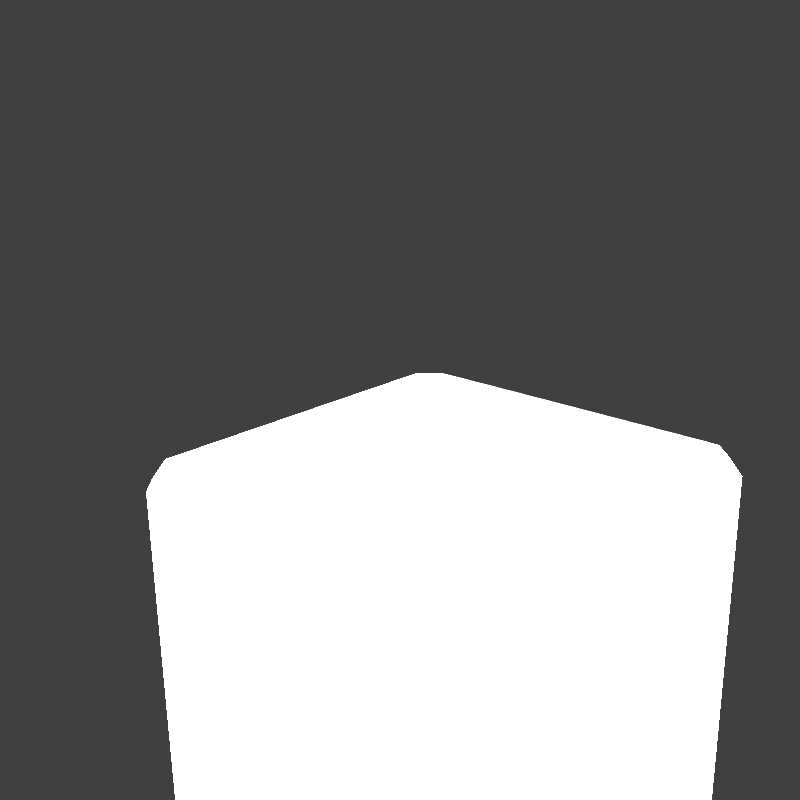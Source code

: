 # Source: Custom0000.blend  (saved by Blender 3.6.11; exported with 4.5.12 LTS)
import bpy
from mathutils import Matrix  # noqa: F401  (used for matrix-valued properties, if any)

bpy.ops.wm.read_factory_settings(use_empty=True)
scene = bpy.context.scene
scene.name = 'Scene'

# ---- collections
col_don_t_render_me = bpy.data.collections.new("Don't Render Me"); scene.collection.children.link(col_don_t_render_me)

# ---- materials (node trees are filled in below, after node groups)
mat_material = bpy.data.materials.new('Material')
mat_material.alpha_threshold = 0.0
mat_material.line_color = (0.0, 0.0, 0.0, 1.0)
mat_pq0000 = bpy.data.materials.new('pq0000')
mat_pq0000.diffuse_color = (0.0, 0.0, 0.0, 1.0)
mat_pq0000.roughness = 0.5528
mat_pq0000.specular_intensity = 1.0
mat_pq0000.metallic = 1.0
mat_pla_template = bpy.data.materials.new('PLA_Template')
mat_pla_template.diffuse_color = (0.5, 0.5, 0.5, 1.0)
mat_pla_template.roughness = 0.5528
mat_pla_template.specular_intensity = 0.0

# ---- node groups
ng_pla_pok_mon_shader = bpy.data.node_groups.new('PLA Pokémon Shader', 'ShaderNodeTree')
_s = ng_pla_pok_mon_shader.interface.new_socket(name='Shader', in_out='OUTPUT', socket_type='NodeSocketShader')
_s = ng_pla_pok_mon_shader.interface.new_socket(name='Albedo', in_out='INPUT', socket_type='NodeSocketColor')
_s.default_value = (1.0, 0.6235, 0.0, 1.0)
_s = ng_pla_pok_mon_shader.interface.new_socket(name='_Lym Color', in_out='INPUT', socket_type='NodeSocketColor')
_s.default_value = (0.8, 0.8, 0.8, 1.0)
_s = ng_pla_pok_mon_shader.interface.new_socket(name='_Lym Alpha', in_out='INPUT', socket_type='NodeSocketFloat')
_s.subtype = 'FACTOR'
_s.default_value = 0.5
_s.min_value = 0.0
_s.max_value = 1.0
_s = ng_pla_pok_mon_shader.interface.new_socket(name='Layer Color Mask 1', in_out='INPUT', socket_type='NodeSocketColor')
_s.default_value = (0.002732, 0.002125, 0.002125, 1.0)
_s = ng_pla_pok_mon_shader.interface.new_socket(name='Layer Color Mask 2', in_out='INPUT', socket_type='NodeSocketColor')
_s.default_value = (0.03434, 0.008023, 0.003035, 1.0)
_s = ng_pla_pok_mon_shader.interface.new_socket(name='Layer Color Mask 3', in_out='INPUT', socket_type='NodeSocketColor')
_s.default_value = (0.02029, 0.02029, 0.02029, 1.0)
_s = ng_pla_pok_mon_shader.interface.new_socket(name='Layer Color Mask 4', in_out='INPUT', socket_type='NodeSocketColor')
_s.default_value = (0.02029, 0.02029, 0.02029, 1.0)
_s = ng_pla_pok_mon_shader.interface.new_socket(name='Gamma Adjust', in_out='INPUT', socket_type='NodeSocketFloat')
_s.default_value = 0.5
_s.min_value = 0.001
_s.max_value = 10.0
_s = ng_pla_pok_mon_shader.interface.new_socket(name='Roughness', in_out='INPUT', socket_type='NodeSocketFloat')
_s.subtype = 'FACTOR'
_s.default_value = 0.5
_s.min_value = 0.0
_s.max_value = 1.0
_s = ng_pla_pok_mon_shader.interface.new_socket(name='Color', in_out='INPUT', socket_type='NodeSocketColor')
_s.default_value = (0.8, 0.8, 0.8, 1.0)
_s = ng_pla_pok_mon_shader.interface.new_socket(name='_ao', in_out='INPUT', socket_type='NodeSocketColor')
_s.default_value = (1.0, 1.0, 1.0, 1.0)
_s = ng_pla_pok_mon_shader.interface.new_socket(name='_nrm', in_out='INPUT', socket_type='NodeSocketColor')
_s.default_value = (0.5, 0.5, 1.0, 1.0)
_s = ng_pla_pok_mon_shader.interface.new_socket(name='Normal Map Strength', in_out='INPUT', socket_type='NodeSocketFloat')
_s.default_value = 3.0
_s.min_value = 0.0
_s.max_value = 10.0
_N = ng_pla_pok_mon_shader.nodes; _L = ng_pla_pok_mon_shader.links
n0 = _N.new('ShaderNodeValToRGB'); n0.name = 'Rampa de color'; n0.location = (211, -360)
n0.hide = True
while len(n0.color_ramp.elements) > 1: n0.color_ramp.elements.remove(n0.color_ramp.elements[-1])
n0.color_ramp.elements[0].position = 0.2402; n0.color_ramp.elements[0].color = (1.0, 1.0, 1.0, 1.0)
_e = n0.color_ramp.elements.new(0.5459); _e.color = (0.0, 0.0, 0.0, 1.0)
n1 = _N.new('ShaderNodeMixShader'); n1.name = 'Mezclar sombreadores'; n1.location = (1032, -54)
n2 = _N.new('ShaderNodeValToRGB'); n2.name = 'Rampa de color.003'; n2.location = (-841, 144)
n2.hide = True
n2.color_ramp.interpolation = 'EASE'
while len(n2.color_ramp.elements) > 1: n2.color_ramp.elements.remove(n2.color_ramp.elements[-1])
n2.color_ramp.elements[0].position = 0.0; n2.color_ramp.elements[0].color = (0.0, 0.0, 0.0, 1.0)
_e = n2.color_ramp.elements.new(0.7077); _e.color = (1.0, 1.0, 1.0, 1.0)
n3 = _N.new('ShaderNodeValToRGB'); n3.name = 'Rampa de color.002'; n3.location = (-840, 65)
n3.hide = True
n3.color_ramp.interpolation = 'EASE'
while len(n3.color_ramp.elements) > 1: n3.color_ramp.elements.remove(n3.color_ramp.elements[-1])
n3.color_ramp.elements[0].position = 0.0; n3.color_ramp.elements[0].color = (0.0, 0.0, 0.0, 1.0)
_e = n3.color_ramp.elements.new(0.03494); _e.color = (1.0, 1.0, 1.0, 1.0)
n4 = _N.new('ShaderNodeValToRGB'); n4.name = 'Rampa de color.001'; n4.location = (-833, 203)
n4.hide = True
n4.color_ramp.interpolation = 'EASE'
while len(n4.color_ramp.elements) > 1: n4.color_ramp.elements.remove(n4.color_ramp.elements[-1])
n4.color_ramp.elements[0].position = 0.0; n4.color_ramp.elements[0].color = (0.0, 0.0, 0.0, 1.0)
_e = n4.color_ramp.elements.new(0.03494); _e.color = (1.0, 1.0, 1.0, 1.0)
n5 = _N.new('ShaderNodeMix'); n5.name = 'Mezclar.005'; n5.location = (-546, 79)
n5.label = 'Blue Channel'
n5.hide = True
n5.data_type = 'RGBA'
n6 = _N.new('NodeGroupOutput'); n6.name = 'Group Output'; n6.location = (1222, 0)
n7 = _N.new('ShaderNodeMix'); n7.name = 'Mezclar.006'; n7.location = (-529, 146)
n7.label = 'Green Channel'
n7.hide = True
n7.data_type = 'RGBA'
n8 = _N.new('ShaderNodeMix'); n8.name = 'Mezclar.004'; n8.location = (-550, 24)
n8.label = 'Alpha Channel'
n8.hide = True
n8.data_type = 'RGBA'
n9 = _N.new('NodeGroupInput'); n9.name = 'Group Input'; n9.location = (-1343, 21)
n10 = _N.new('ShaderNodeGamma'); n10.name = 'Gamma'; n10.location = (-376, 19)
n10.hide = True
n11 = _N.new('ShaderNodeHueSaturation'); n11.name = 'Tono Saturación Valor'; n11.location = (72, -153)
n11.inputs[0].default_value = 0.45
n11.inputs[1].default_value = 2.0
n11.inputs[2].default_value = 0.2
n12 = _N.new('ShaderNodeMix'); n12.name = 'Mezclar.001'; n12.location = (-175, -22)
n12.hide = True
n12.data_type = 'RGBA'
n12.blend_type = 'OVERLAY'
n12.inputs[0].default_value = 1.0
n13 = _N.new('ShaderNodeMix'); n13.name = 'Mezclar.003'; n13.location = (-530, 213)
n13.label = 'Red Channel'
n13.hide = True
n13.data_type = 'RGBA'
n14 = _N.new('ShaderNodeSeparateColor'); n14.name = 'Separar RVA.001'; n14.location = (-1073, 147)
n14.hide = True
n15 = _N.new('ShaderNodeNormalMap'); n15.name = 'Mapa de normales'; n15.location = (-411, -329)
n16 = _N.new('ShaderNodeBsdfDiffuse'); n16.name = 'BSDF Difuso'; n16.location = (-155, -459)
n16.hide = True
n17 = _N.new('ShaderNodeShaderToRGB'); n17.name = 'Sombreador a RVA'; n17.location = (87, -446)
n17.hide = True
n18 = _N.new('ShaderNodeMix'); n18.name = 'Mezclar'; n18.location = (471, -130)
n18.data_type = 'RGBA'
n19 = _N.new('ShaderNodeEmission'); n19.name = 'Emisión'; n19.location = (767, -139)
n20 = _N.new('ShaderNodeEeveeSpecular'); n20.name = 'Especularidad BSDF'; n20.location = (662, 230)
n20.width = 224
n20.inputs[4].default_value = 0.9142
_L.new(n9.outputs[0], n13.inputs[6])
_L.new(n9.outputs[1], n14.inputs[0])
_L.new(n9.outputs[2], n8.inputs[0])
_L.new(n9.outputs[8], n20.inputs[2])
_L.new(n9.outputs[9], n16.inputs[0])
_L.new(n9.outputs[10], n20.inputs[1])
_L.new(n1.outputs[0], n6.inputs[0])
_L.new(n9.outputs[11], n15.inputs[1])
_L.new(n17.outputs[0], n0.inputs[0])
_L.new(n16.outputs[0], n17.inputs[0])
_L.new(n18.outputs[2], n19.inputs[0])
_L.new(n0.outputs[0], n18.inputs[0])
_L.new(n11.outputs[0], n18.inputs[7])
_L.new(n12.outputs[2], n11.inputs[4])
_L.new(n12.outputs[2], n18.inputs[6])
_L.new(n20.outputs[0], n1.inputs[1])
_L.new(n19.outputs[0], n1.inputs[2])
_L.new(n15.outputs[0], n20.inputs[5])
_L.new(n14.outputs[0], n4.inputs[0])
_L.new(n14.outputs[2], n3.inputs[0])
_L.new(n13.outputs[2], n7.inputs[6])
_L.new(n7.outputs[2], n5.inputs[6])
_L.new(n5.outputs[2], n8.inputs[6])
_L.new(n3.outputs[0], n5.inputs[0])
_L.new(n4.outputs[0], n13.inputs[0])
_L.new(n14.outputs[1], n2.inputs[0])
_L.new(n2.outputs[0], n7.inputs[0])
_L.new(n8.outputs[2], n10.inputs[0])
_L.new(n10.outputs[0], n12.inputs[6])
_L.new(n9.outputs[3], n13.inputs[7])
_L.new(n9.outputs[4], n7.inputs[7])
_L.new(n9.outputs[5], n5.inputs[7])
_L.new(n9.outputs[6], n8.inputs[7])
_L.new(n9.outputs[10], n12.inputs[7])
_L.new(n9.outputs[12], n15.inputs[0])
_L.new(n9.outputs[7], n10.inputs[1])
_L.new(n18.outputs[2], n20.inputs[0])
n6.is_active_output = True

# ---- material node trees
mat_material.use_nodes = True; mat_material.node_tree.nodes.clear()
_N = mat_material.node_tree.nodes; _L = mat_material.node_tree.links
n0 = _N.new('ShaderNodeOutputMaterial'); n0.name = 'Material Output'; n0.location = (300, 300)
n1 = _N.new('ShaderNodeBsdfPrincipled'); n1.name = 'Principled BSDF'; n1.location = (10, 300)
n1.distribution = 'GGX'
n1.subsurface_method = 'BURLEY'
n1.inputs[2].default_value = 0.4
n1.inputs[3].default_value = 1.45
n1.inputs[27].default_value = (0.0, 0.0, 0.0, 1.0)
n1.inputs[28].default_value = 1.0
_L.new(n1.outputs[0], n0.inputs[0])
n0.is_active_output = True
mat_pq0000.use_nodes = True; mat_pq0000.node_tree.nodes.clear()
_N = mat_pq0000.node_tree.nodes; _L = mat_pq0000.node_tree.links
n0 = _N.new('ShaderNodeBsdfPrincipled'); n0.name = 'Principled BSDF'; n0.location = (10, 300)
n0.distribution = 'GGX'
n0.subsurface_method = 'RANDOM_WALK_SKIN'
n0.inputs[2].default_value = 0.0
n0.inputs[3].default_value = 1.45
n0.inputs[13].default_value = 0.0
n0.inputs[27].default_value = (0.0, 0.0, 0.0, 1.0)
n0.inputs[28].default_value = 1.0
n1 = _N.new('ShaderNodeOutputMaterial'); n1.name = 'Material Output'; n1.location = (300, 300)
n2 = _N.new('ShaderNodeVertexColor'); n2.name = 'Color Attribute'; n2.location = (-286, 268)
n2.layer_name = 'Attribute'
n3 = _N.new('ShaderNodeTexImage'); n3.name = 'Image Texture'; n3.location = (-231, 622)
n3.label = '64 x 64 px | 64 x 32 px | 64 x 16 px'
_L.new(n0.outputs[0], n1.inputs[0])
_L.new(n2.outputs[0], n0.inputs[0])
n1.is_active_output = True
mat_pla_template.use_nodes = True; mat_pla_template.node_tree.nodes.clear()
_N = mat_pla_template.node_tree.nodes; _L = mat_pla_template.node_tree.links
n0 = _N.new('ShaderNodeOutputMaterial'); n0.name = 'Material Output'; n0.location = (-1586, 659)
n1 = _N.new('ShaderNodeTexImage'); n1.name = 'Imagen.006'; n1.location = (-2534, 902)
n1.label = 'Albedo'
n2 = _N.new('ShaderNodeTexImage'); n2.name = 'Image Texture'; n2.location = (-2845, 391)
n2.label = 'Roughness Map'
n3 = _N.new('ShaderNodeTexImage'); n3.name = 'Imagen.002'; n3.location = (-2510, -217)
n3.label = 'Normal Map'
n4 = _N.new('ShaderNodeTexImage'); n4.name = 'Imagen.001'; n4.location = (-2842, 41)
n4.label = 'Ambient Occlusion'
n4.width = 256
n5 = _N.new('ShaderNodeTexImage'); n5.name = 'Imagen.007'; n5.location = (-2516, 574)
n5.label = 'LayeredMask'
n5.width = 244
n5.interpolation = 'Smart'
n6 = _N.new('ShaderNodeGroup'); n6.name = 'Grupo'; n6.location = (-1979, 625)
n6.node_tree = ng_pla_pok_mon_shader
n6.inputs[3].default_value = (0.04187, 0.03299, 0.1194, 1.0)
n6.inputs[4].default_value = (0.0, 1.0, 0.1304, 1.0)
n6.inputs[5].default_value = (0.001946, 0.0, 0.338, 1.0)
n6.inputs[6].default_value = (0.3518, 0.01549, 0.5862, 1.0)
n6.inputs[7].default_value = 1.0
n6.inputs[12].default_value = 3.0
_L.new(n6.outputs[0], n0.inputs[0])
_L.new(n1.outputs[0], n6.inputs[0])
_L.new(n5.outputs[0], n6.inputs[1])
_L.new(n5.outputs[1], n6.inputs[2])
_L.new(n2.outputs[0], n6.inputs[8])
_L.new(n2.outputs[0], n6.inputs[9])
_L.new(n4.outputs[0], n6.inputs[10])
_L.new(n3.outputs[0], n6.inputs[11])
n0.is_active_output = True

# ---- world
world_world = bpy.data.worlds.new('World'); scene.world = world_world
world_world.use_nodes = True; world_world.node_tree.nodes.clear()
_N = world_world.node_tree.nodes; _L = world_world.node_tree.links
n0 = _N.new('ShaderNodeOutputWorld'); n0.name = 'World Output'; n0.location = (300, 300)
n1 = _N.new('ShaderNodeBackground'); n1.name = 'Background'; n1.location = (10, 300)
n1.inputs[0].default_value = (0.05088, 0.05088, 0.05088, 1.0)
_L.new(n1.outputs[0], n0.inputs[0])
n0.is_active_output = True
world_world.color = (0.05088, 0.05088, 0.05088)
world_world.use_sun_shadow = False
world_world.sun_shadow_jitter_overblur = 0.0

# ---- cameras
cam_camera = bpy.data.cameras.new('Camera')
cam_camera.clip_end = 2e+04

# ---- lights
light_sun = bpy.data.lights.new('Sun', 'SUN')
light_sun.specular_factor = 0.0
light_sun.transmission_factor = 0.0
light_sun.angle = 3.142

# ---- meshes
me_basic_cube = bpy.data.meshes.new('Basic Cube')
me_basic_cube.from_pydata([(-0.9, -1.0, 0.9), (-1.0, -0.9, 0.9), (-1.0, 0.9, -0.9), (-0.9, 1.0, -0.9), (-0.9, 1.0, 0.9), (-1.0, 0.9, 0.9), (1.0, -0.9, -0.9), (0.9, -1.0, -0.9), (0.85, -0.95, 1.0), (0.9, -1.0, 0.9), (1.0, -0.9, 0.9), (0.9, 1.0, -0.9), (0.85, 0.95, 1.0), (1.0, 0.9, 0.9), (0.9, 1.0, 0.9), (0.95, 0.85, 1.0), (-0.85, 0.95, 1.0), (-0.95, -0.85, 1.0), (-0.95, 0.85, 1.0), (-0.85, -0.95, 1.0), (0.95, -0.85, 1.0), (-0.9, -1.0, -0.9), (-1.0, -0.9, -0.9), (0.85, -0.95, -1.0), (0.85, 0.95, -1.0), (1.0, 0.9, -0.9), (0.95, 0.85, -1.0), (-0.85, 0.95, -1.0), (-0.95, -0.85, -1.0), (-0.95, 0.85, -1.0), (-0.85, -0.95, -1.0), (0.95, -0.85, -1.0)], [], [(7, 9, 0, 21), (25, 13, 10, 6), (17, 1, 0, 19), (22, 1, 5, 2), (3, 4, 14, 11), (21, 0, 1, 22), (17, 18, 5, 1), (4, 3, 2, 5), (16, 12, 14, 4), (13, 25, 11, 14), (15, 20, 10, 13), (9, 7, 6, 10), (8, 19, 0, 9), (16, 4, 5, 18), (10, 20, 8, 9), (15, 13, 14, 12), (8, 20, 17, 19), (17, 20, 15, 18), (12, 16, 18, 15), (28, 30, 21, 22), (28, 22, 2, 29), (27, 3, 11, 24), (26, 25, 6, 31), (23, 7, 21, 30), (27, 29, 2, 3), (6, 7, 23, 31), (26, 24, 11, 25), (23, 30, 28, 31), (28, 29, 26, 31), (24, 26, 29, 27)])
_uv = me_basic_cube.uv_layers.new(name='UVMap')
_uv.uv.foreach_set('vector', [0.3875, 0.7625, 0.6125, 0.7625, 0.6125, 0.9875, 0.3875, 0.9875, 0.3875, 0.5125, 0.6125, 0.5125, 0.6125, 0.7375, 0.3875, 0.7375, 0.625, 0.0125, 0.6125, 0.0125, 0.6125, 0.0, 0.625, 0.9875, 0.3875, 0.0125, 0.6125, 0.0125, 0.6125, 0.2375, 0.3875, 0.2375, 0.3875, 0.2625, 0.6125, 0.2625, 0.6125, 0.4875, 0.3875, 0.4875, 0.3875, 0.0, 0.6125, 0.0, 0.6125, 0.0125, 0.3875, 0.0125, 0.625, 0.0125, 0.625, 0.2375, 0.6125, 0.2375, 0.6125, 0.0125, 0.6125, 0.2625, 0.3875, 0.2625, 0.3875, 0.2375, 0.6125, 0.2375, 0.625, 0.2625, 0.625, 0.4875, 0.6125, 0.4875, 0.6125, 0.2625, 0.6125, 0.5125, 0.3875, 0.5125, 0.3875, 0.4875, 0.6125, 0.4875, 0.6375, 0.5125, 0.6375, 0.7375, 0.6125, 0.7375, 0.6125, 0.5125, 0.6125, 0.7625, 0.3875, 0.7625, 0.3875, 0.7375, 0.6125, 0.7375, 0.625, 0.7625, 0.625, 0.9875, 0.6125, 0.9875, 0.6125, 0.7625, 0.625, 0.2625, 0.6125, 0.2625, 0.6125, 0.2375, 0.625, 0.2375, 0.6125, 0.7375, 0.6375, 0.7375, 0.625, 0.7625, 0.6125, 0.7625, 0.6375, 0.5125, 0.6125, 0.5125, 0.6125, 0.4875, 0.625, 0.4875, 0.625, 0.7625, 0.6375, 0.7375, 0.625, 0.0125, 0.625, 0.9875, 0.625, 0.0125, 0.6375, 0.7375, 0.6375, 0.5125, 0.625, 0.2375, 0.625, 0.4875, 0.625, 0.2625, 0.625, 0.2375, 0.6375, 0.5125, 0.625, 0.0125, 0.625, 0.9875, 0.6125, 0.0, 0.6125, 0.0125, 0.625, 0.0125, 0.6125, 0.0125, 0.6125, 0.2375, 0.625, 0.2375, 0.625, 0.2625, 0.6125, 0.2625, 0.6125, 0.4875, 0.625, 0.4875, 0.6375, 0.5125, 0.6125, 0.5125, 0.6125, 0.7375, 0.6375, 0.7375, 0.625, 0.7625, 0.6125, 0.7625, 0.6125, 0.9875, 0.625, 0.9875, 0.625, 0.2625, 0.625, 0.2375, 0.6125, 0.2375, 0.6125, 0.2625, 0.6125, 0.7375, 0.6125, 0.7625, 0.625, 0.7625, 0.6375, 0.7375, 0.6375, 0.5125, 0.625, 0.4875, 0.6125, 0.4875, 0.6125, 0.5125, 0.625, 0.7625, 0.625, 0.9875, 0.625, 0.0125, 0.6375, 0.7375, 0.625, 0.0125, 0.625, 0.2375, 0.6375, 0.5125, 0.6375, 0.7375, 0.625, 0.4875, 0.6375, 0.5125, 0.625, 0.2375, 0.625, 0.2625])
me_basic_cube.update()
me_cube = bpy.data.meshes.new('Cube')
me_cube.from_pydata([(1.0, 1.0, 1.0), (1.0, 1.0, -1.0), (1.0, -1.0, 1.0), (1.0, -1.0, -1.0), (-1.0, 1.0, 1.0), (-1.0, 1.0, -1.0), (-1.0, -1.0, 1.0), (-1.0, -1.0, -1.0)], [], [(0, 4, 6, 2), (3, 2, 6, 7), (7, 6, 4, 5), (5, 1, 3, 7), (1, 0, 2, 3), (5, 4, 0, 1)])
_uv = me_cube.uv_layers.new(name='UVMap')
_uv.uv.foreach_set('vector', [0.625, 0.5, 0.875, 0.5, 0.875, 0.75, 0.625, 0.75, 0.375, 0.75, 0.625, 0.75, 0.625, 1.0, 0.375, 1.0, 0.375, 0.0, 0.625, 0.0, 0.625, 0.25, 0.375, 0.25, 0.125, 0.5, 0.375, 0.5, 0.375, 0.75, 0.125, 0.75, 0.375, 0.5, 0.625, 0.5, 0.625, 0.75, 0.375, 0.75, 0.375, 0.25, 0.625, 0.25, 0.625, 0.5, 0.375, 0.5])
me_cube.materials.append(mat_material)
me_cube.use_remesh_preserve_volume = False
me_cube.use_remesh_preserve_attributes = False
me_cube.use_mirror_vertex_groups = False
me_cube.update()
me_cube_001 = bpy.data.meshes.new('Cube.001')
me_cube_001.from_pydata([(1.0, 1.0, 1.0), (1.0, 1.0, -1.0), (1.0, -1.0, 1.0), (1.0, -1.0, -1.0), (-1.0, 1.0, 1.0), (-1.0, 1.0, -1.0), (-1.0, -1.0, 1.0), (-1.0, -1.0, -1.0)], [], [(0, 4, 6, 2), (3, 2, 6, 7), (7, 6, 4, 5), (5, 1, 3, 7), (1, 0, 2, 3), (5, 4, 0, 1)])
_uv = me_cube_001.uv_layers.new(name='UVMap')
_uv.uv.foreach_set('vector', [0.625, 0.5, 0.875, 0.5, 0.875, 0.75, 0.625, 0.75, 0.375, 0.75, 0.625, 0.75, 0.625, 1.0, 0.375, 1.0, 0.375, 0.0, 0.625, 0.0, 0.625, 0.25, 0.375, 0.25, 0.125, 0.5, 0.375, 0.5, 0.375, 0.75, 0.125, 0.75, 0.375, 0.5, 0.625, 0.5, 0.625, 0.75, 0.375, 0.75, 0.375, 0.25, 0.625, 0.25, 0.625, 0.5, 0.375, 0.5])
me_cube_001.materials.append(mat_pq0000)
me_cube_001.use_remesh_preserve_volume = False
me_cube_001.use_remesh_preserve_attributes = False
me_cube_001.use_mirror_vertex_groups = False
me_cube_001.update()
me_cube_002 = bpy.data.meshes.new('Cube.002')
me_cube_002.from_pydata([(1.0, 1.0, 1.0), (1.0, 1.0, -1.0), (1.0, -1.0, 1.0), (1.0, -1.0, -1.0), (-1.0, 1.0, 1.0), (-1.0, 1.0, -1.0), (-1.0, -1.0, 1.0), (-1.0, -1.0, -1.0)], [], [(0, 4, 6, 2), (3, 2, 6, 7), (7, 6, 4, 5), (5, 1, 3, 7), (1, 0, 2, 3), (5, 4, 0, 1)])
_uv = me_cube_002.uv_layers.new(name='UVMap')
_uv.uv.foreach_set('vector', [0.625, 0.5, 0.875, 0.5, 0.875, 0.75, 0.625, 0.75, 0.375, 0.75, 0.625, 0.75, 0.625, 1.0, 0.375, 1.0, 0.375, 0.0, 0.625, 0.0, 0.625, 0.25, 0.375, 0.25, 0.125, 0.5, 0.375, 0.5, 0.375, 0.75, 0.125, 0.75, 0.375, 0.5, 0.625, 0.5, 0.625, 0.75, 0.375, 0.75, 0.375, 0.25, 0.625, 0.25, 0.625, 0.5, 0.375, 0.5])
me_cube_002.materials.append(mat_pla_template)
me_cube_002.use_remesh_preserve_volume = False
me_cube_002.use_remesh_preserve_attributes = False
me_cube_002.use_mirror_vertex_groups = False
me_cube_002.update()

# ---- objects
ob_camera = bpy.data.objects.new('Camera', cam_camera)
ob_sun = bpy.data.objects.new('Sun', light_sun)
ob_basic_cube = bpy.data.objects.new('Basic Cube', me_basic_cube)
ob_cube = bpy.data.objects.new('Cube', me_cube)
ob_cube_001 = bpy.data.objects.new('Cube.001', me_cube_001)
ob_cube_002 = bpy.data.objects.new('Cube.002', me_cube_002)

# ---- transforms, parenting, visibility, modifiers, constraints
ob_camera.location = (3.046, -3.546, 2.882)
ob_camera.rotation_euler = (1.24, 0.0128, 0.7486)
ob_camera.lineart.crease_threshold = 0.0
ob_sun.location = (0.0, 0.0, 0.0)
ob_basic_cube.location = (0.0, 0.0, 0.0)
ob_cube.location = (0.0, 0.0, 0.0)
ob_cube.lock_rotations_4d = False
ob_cube.empty_display_type = 'ARROWS'
ob_cube.lineart.crease_threshold = 0.0
ob_cube_001.location = (0.0, 0.0, 2.0)
ob_cube_001.lock_rotations_4d = False
ob_cube_001.empty_display_type = 'ARROWS'
ob_cube_001.lineart.crease_threshold = 0.0
ob_cube_002.location = (0.0, 0.0, -2.0)
ob_cube_002.lock_rotations_4d = False
ob_cube_002.empty_display_type = 'ARROWS'
ob_cube_002.lineart.crease_threshold = 0.0

# ---- collection membership
scene.collection.objects.link(ob_camera)
scene.collection.objects.link(ob_sun)
scene.collection.objects.link(ob_basic_cube)
col_don_t_render_me.objects.link(ob_cube)
col_don_t_render_me.objects.link(ob_cube_001)
col_don_t_render_me.objects.link(ob_cube_002)
def _layer_coll(name, lc=None):
    lc = lc or bpy.context.view_layer.layer_collection
    for c in lc.children:
        if c.name == name: return c
        r = _layer_coll(name, c)
        if r: return r
_layer_coll("Don't Render Me").exclude = True

# ---- scene / render settings (as saved in the file)
scene.camera = ob_camera
scene.frame_start = 1; scene.frame_end = 500; scene.frame_set(9)
scene.render.engine = 'CYCLES'
scene.render.image_settings.compression = 30
scene.render.resolution_x = 1080
scene.render.fps = 25
scene.render.filter_size = 0.01
scene.render.film_transparent = True
scene.cycles.use_denoising = False
scene.cycles.samples = 64
scene.cycles.sampling_pattern = 'TABULATED_SOBOL'
scene.cycles.caustics_reflective = False
scene.cycles.caustics_refractive = False
scene.cycles.max_bounces = 1
scene.cycles.diffuse_bounces = 1
scene.cycles.glossy_bounces = 1
scene.cycles.transmission_bounces = 1
scene.cycles.transparent_max_bounces = 1
scene.cycles.filter_width = 0.01
scene.cycles.bake_type = 'DIFFUSE'
scene.eevee.taa_render_samples = 32
scene.eevee.use_taa_reprojection = False
scene.view_settings.view_transform = 'Standard'
bpy.context.view_layer.update()
